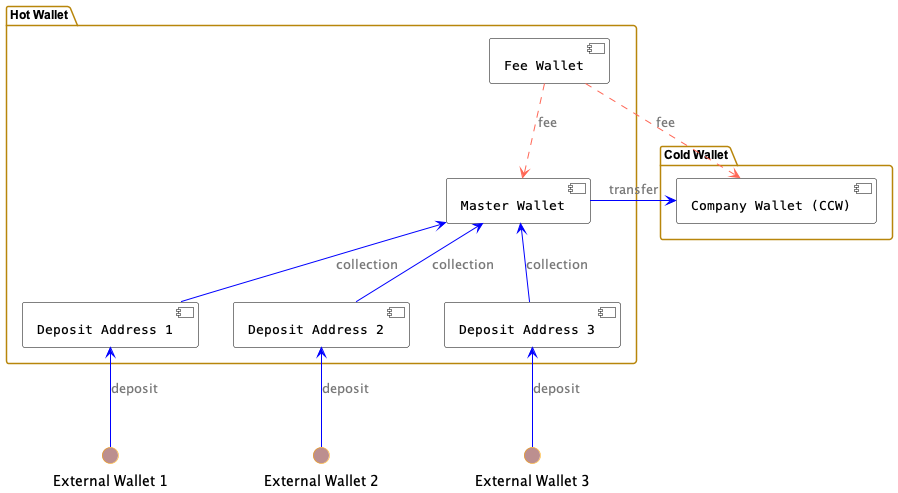

The diagram above was rendered by PlantUML. Its source (embedded in the PNG):
@startuml
!define RECTANGLE_CLASS
!define RECTANGLE_BLUE Class<<BLUE>>

skinparam shadowing false

skinparam interface {
  backgroundColor RosyBrown
  borderColor orange
}

skinparam component {
  FontSize 13
  FontName Courier
  BorderColor black
  backgroundColor #FFFFFF
  ArrowColor #FF6655
  ArrowFontColor #777777
}

skinparam package {
    BackgroundColor #FFFFFF
    BorderColor #B8860B
    FontSize 12
    FontName Arial
}


() "External Wallet 1" as EW1
() "External Wallet 2" as EW2
() "External Wallet 3" as EW3

package "Hot Wallet" {
    [Master Wallet] as MW
    [Deposit Address 1] as DA1
    [Deposit Address 2] as DA2
    [Deposit Address 3] as DA3

    [Fee Wallet] as FW

    MW <-[#0000FF]- DA1 : collection
    MW <-[#0000FF]- DA2 : collection
    MW <-[#0000FF]- DA3 : collection
}

package "Cold Wallet" {
    [Company Wallet (CCW)] as CCW
'    [DLPE Company Wallet (DCCW)] as DCCW
}


CCW <-[#0000FF]- MW : transfer

DA1 <-[#0000FF]- EW1 : deposit
DA2 <-[#0000FF]- EW2 : deposit
DA3 <-[#0000FF]- EW3 : deposit
'CCW --> EW : withdraw ?

FW ..> MW : fee
FW ..> CCW : fee

@enduml